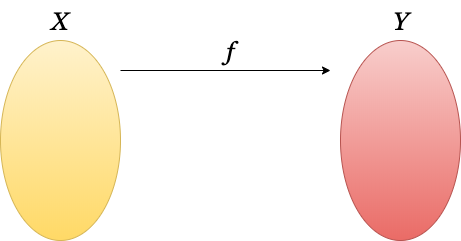

The diagram above was exported from draw.io. Its source (the exported page's mxGraphModel, read from the mxfile embedded in the PNG):
<mxGraphModel dx="2012" dy="1068" grid="1" gridSize="10" guides="1" tooltips="1" connect="1" arrows="1" fold="1" page="1" pageScale="1" pageWidth="827" pageHeight="1169" math="0" shadow="0">
  <root>
    <mxCell id="nVMb9PN4KvdN2hLo0uWR-0" />
    <mxCell id="nVMb9PN4KvdN2hLo0uWR-1" parent="nVMb9PN4KvdN2hLo0uWR-0" />
    <mxCell id="fnoCOY-wVq3ax5w5j42O-0" value="" style="group" parent="nVMb9PN4KvdN2hLo0uWR-1" vertex="1" connectable="0">
      <mxGeometry x="210" y="240" width="460" height="240" as="geometry" />
    </mxCell>
    <mxCell id="ww1Aht0UyLtXgOFQrC27-4" style="edgeStyle=orthogonalEdgeStyle;rounded=0;orthogonalLoop=1;jettySize=auto;html=1;fontFamily=Georgia;fontSize=25;" parent="fnoCOY-wVq3ax5w5j42O-0" edge="1">
      <mxGeometry relative="1" as="geometry">
        <mxPoint x="330" y="70" as="targetPoint" />
        <mxPoint x="120" y="70" as="sourcePoint" />
      </mxGeometry>
    </mxCell>
    <mxCell id="ww1Aht0UyLtXgOFQrC27-0" value="" style="ellipse;whiteSpace=wrap;html=1;fillColor=#fff2cc;strokeColor=#d6b656;gradientDirection=south;gradientColor=#ffd966;" parent="fnoCOY-wVq3ax5w5j42O-0" vertex="1">
      <mxGeometry y="40" width="120" height="200" as="geometry" />
    </mxCell>
    <mxCell id="ww1Aht0UyLtXgOFQrC27-1" value="X" style="text;html=1;resizable=0;autosize=1;align=center;verticalAlign=middle;points=[];fillColor=none;strokeColor=none;rounded=0;fontFamily=Georgia;fontSize=25;fontStyle=2" parent="fnoCOY-wVq3ax5w5j42O-0" vertex="1">
      <mxGeometry x="45" width="30" height="40" as="geometry" />
    </mxCell>
    <mxCell id="ww1Aht0UyLtXgOFQrC27-2" value="" style="ellipse;whiteSpace=wrap;html=1;gradientDirection=south;gradientColor=#ea6b66;fillColor=#f8cecc;strokeColor=#b85450;" parent="fnoCOY-wVq3ax5w5j42O-0" vertex="1">
      <mxGeometry x="340" y="40" width="120" height="200" as="geometry" />
    </mxCell>
    <mxCell id="ww1Aht0UyLtXgOFQrC27-3" value="Y" style="text;html=1;resizable=0;autosize=1;align=center;verticalAlign=middle;points=[];fillColor=none;strokeColor=none;rounded=0;fontFamily=Georgia;fontSize=25;fontStyle=2" parent="fnoCOY-wVq3ax5w5j42O-0" vertex="1">
      <mxGeometry x="385" width="30" height="40" as="geometry" />
    </mxCell>
    <mxCell id="ww1Aht0UyLtXgOFQrC27-6" value="f" style="text;html=1;resizable=0;autosize=1;align=center;verticalAlign=middle;points=[];fillColor=none;strokeColor=none;rounded=0;fontFamily=Georgia;fontSize=25;fontStyle=2" parent="fnoCOY-wVq3ax5w5j42O-0" vertex="1">
      <mxGeometry x="220" y="30" width="20" height="40" as="geometry" />
    </mxCell>
  </root>
</mxGraphModel>